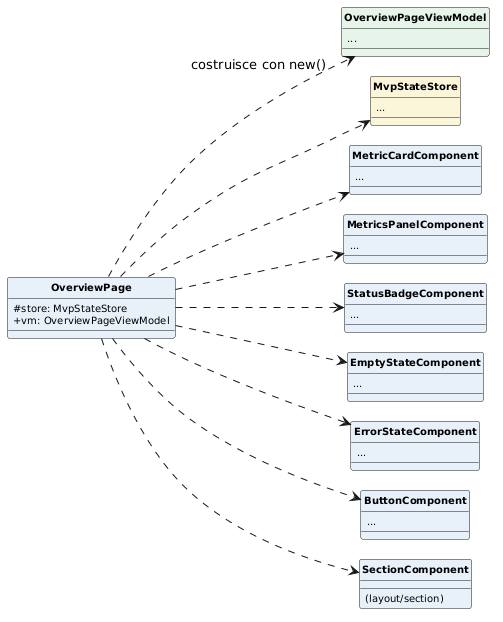

The diagram above was rendered by PlantUML. Its source (embedded in the PNG):
@startuml
skinparam classAttributeIconSize 0
skinparam classFontStyle bold
skinparam classFontSize 12
skinparam classAttributeFontSize 10
skinparam shadowing false
skinparam packageStyle rectangle
skinparam nodesep 20
skinparam ranksep 30
hide circle
left to right direction

class OverviewPage #E8F1FA {
  #store: MvpStateStore
  +vm: OverviewPageViewModel
}

class OverviewPageViewModel #E6F4EA {
  ...
}
class MvpStateStore #FBF6D9 {
  ...
}
class MetricCardComponent #E8F1FA {
  ...
}
class MetricsPanelComponent #E8F1FA {
  ...
}
class StatusBadgeComponent #E8F1FA {
  ...
}
class EmptyStateComponent #E8F1FA {
  ...
}
class ErrorStateComponent #E8F1FA {
  ...
}
class ButtonComponent #E8F1FA {
  ...
}
class SectionComponent #E8F1FA {
  (layout/section)
}

OverviewPage ..> OverviewPageViewModel : costruisce con new()
OverviewPage ..> MvpStateStore
OverviewPage ..> MetricCardComponent
OverviewPage ..> MetricsPanelComponent
OverviewPage ..> StatusBadgeComponent
OverviewPage ..> EmptyStateComponent
OverviewPage ..> ErrorStateComponent
OverviewPage ..> ButtonComponent
OverviewPage ..> SectionComponent
@enduml